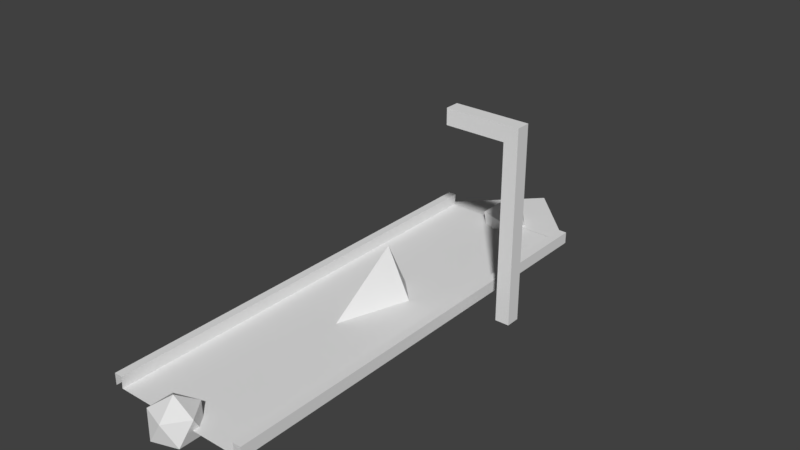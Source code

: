 # Source: Road3.blend  (saved by Blender 2.79.0; exported with 4.5.12 LTS)
import bpy
from mathutils import Matrix  # noqa: F401  (used for matrix-valued properties, if any)

bpy.ops.wm.read_factory_settings(use_empty=True)
scene = bpy.context.scene
scene.name = 'Scene'

# ---- collections
col_collection_1 = bpy.data.collections.new('Collection 1'); scene.collection.children.link(col_collection_1)

# ---- materials (node trees are filled in below, after node groups)
mat_material_001 = bpy.data.materials.new('Material.001')
mat_material_001.alpha_threshold = 0.0
mat_material_001.use_transparent_shadow = False
mat_material_001.roughness = 0.5
mat_material = bpy.data.materials.new('Material')
mat_material.alpha_threshold = 0.0
mat_material.use_transparent_shadow = False
mat_material.roughness = 0.5

# ---- material node trees

# ---- world
world_world = bpy.data.worlds.new('World'); scene.world = world_world
world_world.color = (0.05088, 0.05088, 0.05088)
world_world.use_sun_shadow = False
world_world.sun_shadow_jitter_overblur = 0.0
world_world.cycles.sampling_method = 'MANUAL'

# ---- meshes
me_cone = bpy.data.meshes.new('Cone')
me_cone.from_pydata([(0.0, 2.93, -0.0002728), (0.0, 0.0, 2.0), (1.0, -4.371e-08, -0.0002728), (-8.742e-08, -1.0, -0.0002728), (-1.0, 1.192e-08, -0.0002728)], [], [(0, 1, 2), (2, 1, 3), (3, 1, 4), (4, 1, 0), (2, 4, 0), (2, 3, 4)])
me_cone.use_remesh_preserve_volume = False
me_cone.use_remesh_preserve_attributes = False
me_cone.use_mirror_vertex_groups = False
me_cone.update()
me_cube = bpy.data.meshes.new('Cube')
me_cube.from_pydata([(-0.2875, -0.2875, -1.0), (-0.2875, -0.2875, 6.082), (-0.2875, 0.2875, -1.0), (-0.2875, 0.2875, 6.082), (0.2875, -0.2875, -1.0), (0.2875, -0.2875, 6.082), (0.2875, 0.2875, -1.0), (0.2875, 0.2875, 6.082), (-0.2875, -0.2875, 6.731), (-0.2875, 0.2875, 6.731), (0.2875, -0.2875, 6.731), (0.2875, 0.2875, 6.731), (-2.72, -0.2875, 6.082), (-2.72, 0.2875, 6.082), (-2.72, -0.2875, 6.731), (-2.72, 0.2875, 6.731)], [], [(1, 2, 0), (3, 6, 2), (7, 4, 6), (5, 0, 4), (6, 0, 2), (3, 11, 7), (9, 10, 11), (7, 10, 5), (3, 15, 9), (5, 8, 1), (12, 15, 13), (9, 14, 8), (8, 12, 1), (1, 13, 3), (1, 3, 2), (3, 7, 6), (7, 5, 4), (5, 1, 0), (6, 4, 0), (3, 9, 11), (9, 8, 10), (7, 11, 10), (3, 13, 15), (5, 10, 8), (12, 14, 15), (9, 15, 14), (8, 14, 12), (1, 12, 13)])
_uv = me_cube.uv_layers.new(name='UVMap')
_uv.uv.foreach_set('vector', [0.9414, 0.0, 0.9707, 0.8514, 0.9414, 0.8514, 0.8829, 0.03743, 0.9121, 0.8888, 0.8829, 0.8888, 0.9414, 0.8514, 0.9121, 0.0, 0.9414, 0.0, 6.071e-09, 0.03743, 0.02928, 0.8888, 1.214e-07, 0.8888, 0.05857, 0.8888, 0.02928, 0.922, 0.02928, 0.8888, 0.8829, 0.03743, 0.9121, 0.0, 0.9121, 0.03743, 1.0, 0.03317, 0.9707, 3.438e-09, 1.0, 0.0, 0.9414, 0.8514, 0.9121, 0.8888, 0.9121, 0.8514, 0.8829, 0.03743, 0.4561, 0.0, 0.8829, 0.0, 6.071e-09, 0.03743, 0.02928, 1.1e-07, 0.02928, 0.03743, 6.071e-09, 0.9263, 0.02928, 0.8888, 0.02928, 0.9263, 1.0, 0.03317, 0.9707, 0.5166, 0.9707, 0.03317, 0.02928, 1.1e-07, 0.4561, 0.03743, 0.02928, 0.03743, 1.0, 0.5166, 0.9707, 1.0, 0.9707, 0.5166, 0.9414, 0.0, 0.9707, 0.0, 0.9707, 0.8514, 0.8829, 0.03743, 0.9121, 0.03743, 0.9121, 0.8888, 0.9414, 0.8514, 0.9121, 0.8514, 0.9121, 0.0, 6.071e-09, 0.03743, 0.02928, 0.03743, 0.02928, 0.8888, 0.05857, 0.8888, 0.05857, 0.922, 0.02928, 0.922, 0.8829, 0.03743, 0.8829, 0.0, 0.9121, 0.0, 1.0, 0.03317, 0.9707, 0.03317, 0.9707, 3.438e-09, 0.9414, 0.8514, 0.9414, 0.8888, 0.9121, 0.8888, 0.8829, 0.03743, 0.4561, 0.03743, 0.4561, 0.0, 6.071e-09, 0.03743, 0.0, 1.1e-07, 0.02928, 1.1e-07, 6.071e-09, 0.9263, 0.0, 0.8888, 0.02928, 0.8888, 1.0, 0.03317, 1.0, 0.5166, 0.9707, 0.5166, 0.02928, 1.1e-07, 0.4561, 0.0, 0.4561, 0.03743, 1.0, 0.5166, 1.0, 1.0, 0.9707, 1.0])
me_cube.materials.append(mat_material_001)
me_cube.use_remesh_preserve_volume = False
me_cube.use_remesh_preserve_attributes = False
me_cube.use_mirror_vertex_groups = False
me_cube.update()
me_plane = bpy.data.meshes.new('Plane')
me_plane.from_pydata([(-2.988, -0.0006375, 0.0), (2.999, -0.0006375, 0.0), (0.0, 3.02, 0.0)], [], [(0, 1, 2)])
me_plane.use_remesh_preserve_volume = False
me_plane.use_remesh_preserve_attributes = False
me_plane.use_mirror_vertex_groups = False
me_plane.update()
me_icosphere_001 = bpy.data.meshes.new('Icosphere.001')
me_icosphere_001.from_pydata([(0.0, 0.0, -1.0), (0.7236, -0.5257, -0.4472), (-0.2764, -0.8506, -0.4472), (-0.8944, 0.0, -0.4472), (-0.2764, 0.8506, -0.4472), (0.7236, 0.5257, -0.4472), (0.2764, -0.8506, 0.4472), (-0.7236, -0.5257, 0.4472), (-0.7236, 0.5257, 0.4472), (0.2764, 0.8506, 0.4472), (0.8944, 0.0, 0.4472), (0.0, 0.0, 1.0)], [], [(0, 1, 2), (1, 0, 5), (0, 2, 3), (0, 3, 4), (0, 4, 5), (1, 5, 10), (2, 1, 6), (3, 2, 7), (4, 3, 8), (5, 4, 9), (1, 10, 6), (2, 6, 7), (3, 7, 8), (4, 8, 9), (5, 9, 10), (6, 10, 11), (7, 6, 11), (8, 7, 11), (9, 8, 11), (10, 9, 11)])
me_icosphere_001.use_remesh_preserve_volume = False
me_icosphere_001.use_remesh_preserve_attributes = False
me_icosphere_001.use_mirror_vertex_groups = False
me_icosphere_001.update()
me_icosphere = bpy.data.meshes.new('Icosphere')
me_icosphere.from_pydata([(0.0, 0.0, -1.0), (0.7236, -0.5257, -0.4472), (-0.2764, -0.8506, -0.4472), (-0.8944, 0.0, -0.4472), (-0.2764, 0.8506, -0.4472), (0.7236, 0.5257, -0.4472), (0.2764, -0.8506, 0.4472), (-0.7236, -0.5257, 0.4472), (-0.7236, 0.5257, 0.4472), (0.2764, 0.8506, 0.4472), (0.8944, 0.0, 0.4472), (0.0, 0.0, 1.0)], [], [(0, 1, 2), (1, 0, 5), (0, 2, 3), (0, 3, 4), (0, 4, 5), (1, 5, 10), (2, 1, 6), (3, 2, 7), (4, 3, 8), (5, 4, 9), (1, 10, 6), (2, 6, 7), (3, 7, 8), (4, 8, 9), (5, 9, 10), (6, 10, 11), (7, 6, 11), (8, 7, 11), (9, 8, 11), (10, 9, 11)])
me_icosphere.use_remesh_preserve_volume = False
me_icosphere.use_remesh_preserve_attributes = False
me_icosphere.use_mirror_vertex_groups = False
me_icosphere.update()
me_cube_001 = bpy.data.meshes.new('Cube.001')
me_cube_001.from_pydata([(-12.0, -3.0, 0.0), (-12.0, -3.0, 0.4786), (-12.0, 3.0, 0.0), (-12.0, 3.0, 0.4786), (0.0, -3.0, 0.0), (0.0, -3.0, 0.4786), (0.0, 3.0, 0.0), (0.0, 3.0, 0.4786), (-12.0, -2.661, 0.4786), (-12.0, 2.661, 0.4786), (0.0, 2.661, 0.4786), (0.0, -2.661, 0.4786), (-12.0, -2.688, -0.003706), (-12.0, 2.688, -0.003706), (0.0, 2.688, -0.003706), (0.0, -2.688, -0.003706)], [], [(3, 6, 2), (12, 11, 15), (5, 0, 4), (3, 10, 7), (8, 5, 11), (9, 14, 10), (13, 15, 14), (3, 7, 6), (12, 8, 11), (5, 1, 0), (3, 9, 10), (8, 1, 5), (9, 13, 14), (13, 12, 15)])
_uv = me_cube_001.uv_layers.new(name='UVMap')
_uv.uv.foreach_set('vector', [8.175e-05, 0.6247, 0.9999, 0.6646, 8.179e-05, 0.6646, 8.155e-05, 0.1084, 0.9999, 0.06818, 0.9999, 0.1084, 0.9999, 0.03996, 8.155e-05, 8.151e-05, 0.9999, 8.151e-05, 8.175e-05, 0.6247, 0.9999, 0.5965, 0.9999, 0.6247, 8.151e-05, 0.06818, 0.9999, 0.03996, 0.9999, 0.06818, 8.171e-05, 0.5965, 0.9999, 0.5563, 0.9999, 0.5965, 8.167e-05, 0.5563, 0.9999, 0.1084, 0.9999, 0.5563, 8.175e-05, 0.6247, 0.9999, 0.6247, 0.9999, 0.6646, 8.155e-05, 0.1084, 8.151e-05, 0.06818, 0.9999, 0.06818, 0.9999, 0.03996, 8.155e-05, 0.03996, 8.155e-05, 8.151e-05, 8.175e-05, 0.6247, 8.171e-05, 0.5965, 0.9999, 0.5965, 8.151e-05, 0.06818, 8.155e-05, 0.03996, 0.9999, 0.03996, 8.171e-05, 0.5965, 8.167e-05, 0.5563, 0.9999, 0.5563, 8.167e-05, 0.5563, 8.155e-05, 0.1084, 0.9999, 0.1084])
me_cube_001.materials.append(mat_material)
me_cube_001.use_remesh_preserve_volume = False
me_cube_001.use_remesh_preserve_attributes = False
me_cube_001.use_mirror_vertex_groups = False
me_cube_001.update()

# ---- objects
ob_enemy_1 = bpy.data.objects.new('Enemy/1', me_cone)
ob_mesh_1 = bpy.data.objects.new('Mesh/1', me_cube)
ob_end_1 = bpy.data.objects.new('End/1', me_plane)
ob_pp_1_0 = bpy.data.objects.new('PP/1/0', me_icosphere_001)
ob_pp_0_0 = bpy.data.objects.new('PP/0/0', me_icosphere)
ob_mesh_0 = bpy.data.objects.new('Mesh/0', me_cube_001)

# ---- transforms, parenting, visibility, modifiers, constraints
ob_enemy_1.location = (0.0, 10.35, 0.0)
ob_enemy_1.rotation_euler = (0.0, 0.0, 3.142)
ob_enemy_1.lineart.crease_threshold = 0.0
ob_mesh_1.location = (4.269, 12.01, 0.6801)
ob_mesh_1.lineart.crease_threshold = 0.0
ob_end_1.location = (0.0, 18.0, 0.0)
ob_end_1.lineart.crease_threshold = 0.0
ob_pp_1_0.location = (0.0, 18.0, 1.192e-07)
ob_pp_1_0.rotation_mode = 'ZYX'
ob_pp_1_0.lineart.crease_threshold = 0.0
ob_pp_0_0.location = (0.0, 0.0, 1.192e-07)
ob_pp_0_0.lineart.crease_threshold = 0.0
ob_mesh_0.location = (0.0, 0.0, 0.0)
ob_mesh_0.rotation_euler = (0.0, -0.0, 4.712)
ob_mesh_0.scale = (1.5, 1.0, 1.0)
ob_mesh_0.lineart.crease_threshold = 0.0

# ---- collection membership
col_collection_1.objects.link(ob_enemy_1)
col_collection_1.objects.link(ob_mesh_1)
col_collection_1.objects.link(ob_end_1)
col_collection_1.objects.link(ob_pp_1_0)
col_collection_1.objects.link(ob_pp_0_0)
col_collection_1.objects.link(ob_mesh_0)

# ---- scene / render settings (as saved in the file)
scene.frame_start = 1; scene.frame_end = 250; scene.frame_set(1)
scene.render.engine = 'BLENDER_EEVEE_NEXT'
scene.render.resolution_percentage = 50
scene.render.dither_intensity = 0.0
scene.cycles.use_denoising = False
scene.cycles.samples = 128
scene.cycles.sampling_pattern = 'TABULATED_SOBOL'
scene.cycles.use_adaptive_sampling = False
scene.cycles.use_light_tree = False
scene.cycles.blur_glossy = 0.0
scene.cycles.sample_clamp_indirect = 0.0
scene.view_settings.view_transform = 'Standard'
bpy.context.view_layer.update()

# ---- added for rendering (the .blend has no active camera and no usable light): camera, sun
cam_auto = bpy.data.cameras.new('AutoCamera')
cam_auto.lens = 50.0
cam_auto.sensor_width = 36.0
cam_auto.clip_end = 1000.0
ob_auto_camera = bpy.data.objects.new('AutoCamera', cam_auto)
scene.collection.objects.link(ob_auto_camera)
ob_auto_camera.location = (23.5584, -17.2511, 21.4295)
ob_auto_camera.rotation_euler = (1.09748, -7.21219e-08, 0.694738)
scene.camera = ob_auto_camera
light_auto_sun = bpy.data.lights.new('AutoSun', 'SUN')
light_auto_sun.energy = 3.0
light_auto_sun.angle = 0.0523599
ob_auto_sun = bpy.data.objects.new('AutoSun', light_auto_sun)
scene.collection.objects.link(ob_auto_sun)
ob_auto_sun.rotation_euler = (0.872665, 0.174533, 0.523599)
bpy.context.view_layer.update()
